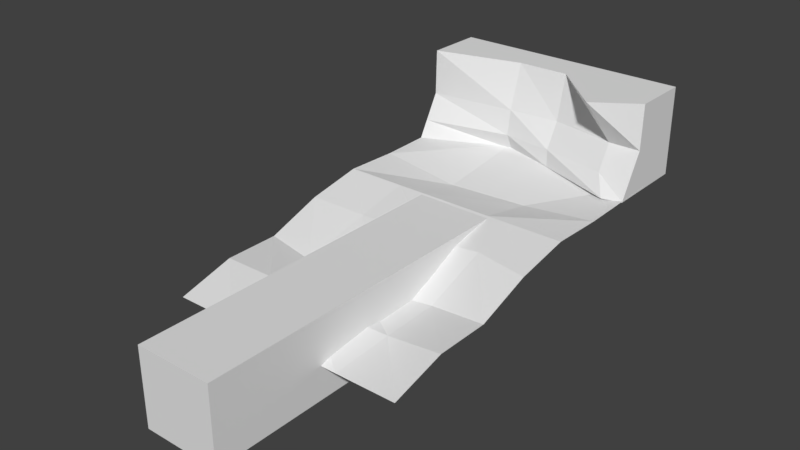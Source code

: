 # Source: Plaform1.blend  (saved by Blender 2.78.0; exported with 4.5.12 LTS)
import bpy
from mathutils import Matrix  # noqa: F401  (used for matrix-valued properties, if any)

bpy.ops.wm.read_factory_settings(use_empty=True)
scene = bpy.context.scene
scene.name = 'Scene'

# ---- collections
col_collection_1 = bpy.data.collections.new('Collection 1'); scene.collection.children.link(col_collection_1)

# ---- materials (node trees are filled in below, after node groups)
mat_sand01material = bpy.data.materials.new('Sand01Material')
mat_sand01material.alpha_threshold = 0.0
mat_sand01material.use_transparent_shadow = False
mat_sand01material.roughness = 0.5

# ---- material node trees

# ---- world
world_world = bpy.data.worlds.new('World'); scene.world = world_world
world_world.color = (0.05088, 0.05088, 0.05088)
world_world.use_sun_shadow = False
world_world.sun_shadow_jitter_overblur = 0.0
world_world.cycles.sampling_method = 'MANUAL'

# ---- meshes
me_cube_001 = bpy.data.meshes.new('Cube.001')
me_cube_001.from_pydata([(-2.552, -15.96, -3.414), (-2.552, -15.96, 1.689), (-2.552, 6.34, -3.414), (-2.552, 6.34, 1.689), (2.552, -15.96, -3.414), (2.552, -15.96, 1.689), (2.552, 6.34, -3.414), (2.552, 6.34, 1.689)], [], [(0, 1, 3, 2), (2, 3, 7, 6), (6, 7, 5, 4), (4, 5, 1, 0), (2, 6, 4, 0), (7, 3, 1, 5)])
me_cube_001.use_remesh_preserve_volume = False
me_cube_001.use_remesh_preserve_attributes = False
me_cube_001.use_mirror_vertex_groups = False
me_cube_001.update()
me_cube = bpy.data.meshes.new('Cube')
me_cube.from_pydata([(-1.0, -1.18, 0.8579), (-1.0, 0.5308, 6.859), (-1.0, 4.451, 0.8579), (-1.0, 4.451, 6.859), (15.0, -1.18, 0.8579), (15.0, 0.5308, 6.859), (15.0, 4.451, 0.8579), (15.0, 4.451, 6.859), (-1.0, 0.461, 3.791), (-1.0, 4.451, 3.791), (15.0, 4.451, 3.791), (15.0, 0.461, 3.791), (11.29, 4.451, 0.8579), (11.29, 4.451, 6.859), (13.67, -1.493, 0.8579), (12.09, -1.478, 6.859), (12.83, 0.461, 3.791), (11.29, 4.451, 3.791), (4.914, 4.451, 0.8579), (4.914, 2.056, 6.859), (4.914, 1.093, 3.791), (4.914, 4.451, 6.859), (4.914, 1.426, 0.8579), (4.914, 4.451, 3.791), (8.393, 4.451, 6.859), (8.393, 0.4189, 0.8579), (8.393, 4.451, 3.791), (8.393, 4.451, 0.8579), (8.393, 2.09, 6.859), (8.393, 1.365, 3.791), (-1.0, 4.451, 2.071), (15.0, 4.451, 2.071), (15.0, -0.5013, 2.071), (-1.0, -0.5013, 2.071), (11.29, 4.451, 2.071), (12.83, -0.5013, 2.071), (4.914, 4.451, 2.071), (4.914, 0.82, 2.071), (8.393, 0.4031, 2.071), (8.393, 4.451, 2.071)], [], [(8, 1, 3, 9), (17, 13, 7, 10), (10, 7, 5, 11), (20, 19, 1, 8), (12, 6, 4, 14), (21, 3, 1, 19), (37, 20, 8, 33), (31, 10, 11, 32), (34, 17, 10, 31), (33, 8, 9, 30), (39, 26, 17, 34), (32, 11, 16, 35), (7, 13, 15, 5), (27, 12, 14, 25), (11, 5, 15, 16), (26, 24, 13, 17), (9, 3, 21, 23), (2, 18, 22, 0), (30, 9, 23, 36), (38, 29, 20, 37), (24, 21, 19, 28), (29, 28, 19, 20), (16, 15, 28, 29), (13, 24, 28, 15), (35, 16, 29, 38), (23, 21, 24, 26), (18, 27, 25, 22), (36, 23, 26, 39), (18, 36, 39, 27), (14, 35, 38, 25), (25, 38, 37, 22), (2, 30, 36, 18), (4, 32, 35, 14), (27, 39, 34, 12), (0, 33, 30, 2), (12, 34, 31, 6), (6, 31, 32, 4), (22, 37, 33, 0)])
_uv = me_cube.uv_layers.new(name='UVMap')
_uv.uv.foreach_set('vector', [0.2244, 0.743, 0.2704, 0.6608, 0.3327, 0.6608, 0.3327, 0.743, 0.5519, 0.743, 0.5519, 0.6608, 0.7711, 0.6608, 0.7711, 0.743, 0.7711, 0.743, 0.7711, 0.6608, 0.8334, 0.6608, 0.8794, 0.743, 0.4407, 0.4943, 0.4407, 0.5885, 0.3311, 0.5885, 0.3311, 0.4943, 0.5503, 0.2458, 0.7695, 0.2458, 0.7695, 0.4001, 0.5503, 0.4001, 0.4407, 0.6508, 0.3311, 0.6508, 0.3311, 0.5885, 0.4407, 0.5885, 0.4407, 0.4472, 0.4407, 0.4943, 0.3311, 0.4943, 0.3311, 0.4472, 0.7711, 0.7841, 0.7711, 0.743, 0.8794, 0.743, 0.9024, 0.7841, 0.5519, 0.7841, 0.5519, 0.743, 0.7711, 0.743, 0.7711, 0.7841, 0.2014, 0.7841, 0.2244, 0.743, 0.3327, 0.743, 0.3327, 0.7841, 0.4971, 0.7841, 0.4971, 0.743, 0.5519, 0.743, 0.5519, 0.7841, 0.7695, 0.4472, 0.7695, 0.4943, 0.5503, 0.4943, 0.5503, 0.4472, 0.7695, 0.6508, 0.5503, 0.6508, 0.5503, 0.5885, 0.7695, 0.5885, 0.4955, 0.2458, 0.5503, 0.2458, 0.5503, 0.4001, 0.4955, 0.4001, 0.7695, 0.4943, 0.7695, 0.5885, 0.5503, 0.5885, 0.5503, 0.4943, 0.4971, 0.743, 0.4971, 0.6608, 0.5519, 0.6608, 0.5519, 0.743, 0.3327, 0.743, 0.3327, 0.6608, 0.4423, 0.6608, 0.4423, 0.743, 0.3311, 0.2458, 0.4407, 0.2458, 0.4407, 0.4001, 0.3311, 0.4001, 0.3327, 0.7841, 0.3327, 0.743, 0.4423, 0.743, 0.4423, 0.7841, 0.4955, 0.4472, 0.4955, 0.4943, 0.4407, 0.4943, 0.4407, 0.4472, 0.4955, 0.6508, 0.4407, 0.6508, 0.4407, 0.5885, 0.4955, 0.5885, 0.4955, 0.4943, 0.4955, 0.5885, 0.4407, 0.5885, 0.4407, 0.4943, 0.5503, 0.4943, 0.5503, 0.5885, 0.4955, 0.5885, 0.4955, 0.4943, 0.5503, 0.6508, 0.4955, 0.6508, 0.4955, 0.5885, 0.5503, 0.5885, 0.5503, 0.4472, 0.5503, 0.4943, 0.4955, 0.4943, 0.4955, 0.4472, 0.4423, 0.743, 0.4423, 0.6608, 0.4971, 0.6608, 0.4971, 0.743, 0.4407, 0.2458, 0.4955, 0.2458, 0.4955, 0.4001, 0.4407, 0.4001, 0.4423, 0.7841, 0.4423, 0.743, 0.4971, 0.743, 0.4971, 0.7841, 0.4423, 0.8253, 0.4423, 0.7841, 0.4971, 0.7841, 0.4971, 0.8253, 0.5503, 0.4001, 0.5503, 0.4472, 0.4955, 0.4472, 0.4955, 0.4001, 0.4955, 0.4001, 0.4955, 0.4472, 0.4407, 0.4472, 0.4407, 0.4001, 0.3327, 0.8253, 0.3327, 0.7841, 0.4423, 0.7841, 0.4423, 0.8253, 0.7695, 0.4001, 0.7695, 0.4472, 0.5503, 0.4472, 0.5503, 0.4001, 0.4971, 0.8253, 0.4971, 0.7841, 0.5519, 0.7841, 0.5519, 0.8253, 0.1784, 0.8253, 0.2014, 0.7841, 0.3327, 0.7841, 0.3327, 0.8253, 0.5519, 0.8253, 0.5519, 0.7841, 0.7711, 0.7841, 0.7711, 0.8253, 0.7711, 0.8253, 0.7711, 0.7841, 0.9024, 0.7841, 0.9254, 0.8253, 0.4407, 0.4001, 0.4407, 0.4472, 0.3311, 0.4472, 0.3311, 0.4001])
me_cube.materials.append(mat_sand01material)
me_cube.use_remesh_preserve_volume = False
me_cube.use_remesh_preserve_attributes = False
me_cube.use_mirror_vertex_groups = False
me_cube.update()
me_plane = bpy.data.meshes.new('Plane')
me_plane.from_pydata([(-1.667, 1.434, 0.4016), (-1.667, -1.902, -0.4324), (1.67, 1.434, 0.4016), (1.67, -1.902, -0.4324), (0.8356, 1.434, 0.4016), (0.001545, 1.434, 0.4036), (-0.8325, 1.434, 0.4016), (-1.667, 0.5996, 0.2079), (-1.667, -0.2344, -0.1544), (-1.667, -1.068, -0.1544), (-0.8325, -1.902, -0.4324), (0.001545, -1.902, -0.4324), (0.8356, -1.902, -0.4324), (1.67, -1.068, -0.1544), (1.67, -0.2344, -0.1544), (1.67, 0.5996, 0.2079), (0.1601, 0.6359, 0.1824), (-0.961, -0.3324, -0.2359), (0.8897, -0.1772, -0.267), (-0.857, -1.154, -0.06136), (-0.09442, -1.185, -0.1682), (0.8823, -1.026, -0.301), (-1.667, 3.66, 0.4016), (1.67, 3.66, 0.4016), (-1.667, 2.259, 0.3685), (1.67, 2.259, 0.3685), (-0.9079, 0.7086, 0.1314), (0.9466, 0.7092, 0.2503), (-0.08627, -0.3466, -0.3144), (-0.5043, 1.434, 0.4016), (-0.5043, 3.66, 0.4016), (-0.5043, 2.213, 0.1888), (0.5942, 1.434, 0.4016), (0.5942, 3.66, 0.4016), (0.5942, 2.307, 0.1888)], [], [(21, 12, 3, 13), (4, 27, 15, 2), (27, 18, 14, 15), (18, 21, 13, 14), (0, 7, 26, 6), (6, 26, 16, 5), (5, 16, 27, 4), (7, 8, 17, 26), (8, 9, 19, 17), (9, 1, 10, 19), (19, 10, 11, 20), (20, 11, 12, 21), (6, 5, 4, 2, 32, 29, 0), (34, 25, 23, 33), (32, 2, 25, 34), (26, 17, 28, 16), (16, 28, 18, 27), (17, 19, 20, 28), (28, 20, 21, 18), (0, 29, 31, 24), (24, 31, 30, 22), (29, 32, 34, 31), (31, 34, 33, 30)])
_uv = me_plane.uv_layers.new(name='UVMap')
_uv.uv.foreach_set('vector', [0.1662, 0.6194, 0.05236, 0.6257, 0.05084, 0.518, 0.164, 0.5144, 0.5139, 0.6585, 0.408, 0.6251, 0.3972, 0.5193, 0.5161, 0.5203, 0.408, 0.6251, 0.2543, 0.6205, 0.2741, 0.5171, 0.3972, 0.5193, 0.2543, 0.6205, 0.1662, 0.6194, 0.164, 0.5144, 0.2741, 0.5171, 0.5143, 0.9479, 0.3641, 0.9376, 0.3779, 0.854, 0.516, 0.8573, 0.516, 0.8573, 0.3779, 0.854, 0.3835, 0.7285, 0.5137, 0.7634, 0.5137, 0.7634, 0.3835, 0.7285, 0.408, 0.6251, 0.5139, 0.6585, 0.3641, 0.9376, 0.2596, 0.9377, 0.2505, 0.8545, 0.3779, 0.854, 0.2596, 0.9377, 0.1598, 0.9362, 0.1523, 0.8387, 0.2505, 0.8545, 0.1598, 0.9362, 0.05192, 0.9367, 0.05118, 0.8345, 0.1523, 0.8387, 0.1523, 0.8387, 0.05118, 0.8345, 0.05169, 0.7318, 0.1471, 0.7453, 0.1471, 0.7453, 0.05169, 0.7318, 0.05236, 0.6257, 0.1662, 0.6194, 0.516, 0.8573, 0.5137, 0.7634, 0.5139, 0.6585, 0.5161, 0.5203, 0.5156, 0.6272, 0.5152, 0.7341, 0.5143, 0.9479, 0.6216, 0.6276, 0.622, 0.5207, 0.7222, 0.5212, 0.7218, 0.6281, 0.5156, 0.6272, 0.5161, 0.5203, 0.622, 0.5207, 0.6216, 0.6276, 0.3779, 0.854, 0.2505, 0.8545, 0.253, 0.7472, 0.3835, 0.7285, 0.3835, 0.7285, 0.253, 0.7472, 0.2543, 0.6205, 0.408, 0.6251, 0.2505, 0.8545, 0.1523, 0.8387, 0.1471, 0.7453, 0.253, 0.7472, 0.253, 0.7472, 0.1471, 0.7453, 0.1662, 0.6194, 0.2543, 0.6205, 0.5143, 0.9479, 0.5152, 0.7341, 0.6211, 0.7345, 0.6202, 0.9483, 0.6202, 0.9483, 0.6211, 0.7345, 0.7213, 0.735, 0.7204, 0.9487, 0.5152, 0.7341, 0.5156, 0.6272, 0.6216, 0.6276, 0.6211, 0.7345, 0.6211, 0.7345, 0.6216, 0.6276, 0.7218, 0.6281, 0.7213, 0.735])
me_plane.materials.append(mat_sand01material)
me_plane.use_remesh_preserve_volume = False
me_plane.use_remesh_preserve_attributes = False
me_plane.use_mirror_vertex_groups = False
me_plane.update()

# ---- objects
ob_cube = bpy.data.objects.new('Cube', me_cube_001)
ob_wall = bpy.data.objects.new('Wall', me_cube)
ob_sand = bpy.data.objects.new('Sand', me_plane)

# ---- transforms, parenting, visibility, modifiers, constraints
ob_cube.location = (0.0, 0.0, 0.0)
ob_cube.lineart.crease_threshold = 0.0
ob_wall.location = (-7.417, 14.59, 0.7318)
ob_wall.lineart.crease_threshold = 0.0
ob_sand.location = (-0.4216, -0.002778, 0.2777)
ob_sand.scale = (4.796, 4.451, 3.597)
ob_sand.lineart.crease_threshold = 0.0

# ---- collection membership
col_collection_1.objects.link(ob_cube)
col_collection_1.objects.link(ob_wall)
col_collection_1.objects.link(ob_sand)

# ---- scene / render settings (as saved in the file)
scene.frame_start = 1; scene.frame_end = 250; scene.frame_set(1)
scene.render.engine = 'BLENDER_EEVEE_NEXT'
scene.render.resolution_percentage = 50
scene.render.dither_intensity = 0.0
scene.render.bake_margin = 6
scene.cycles.use_denoising = False
scene.cycles.samples = 128
scene.cycles.sampling_pattern = 'TABULATED_SOBOL'
scene.cycles.light_sampling_threshold = 0.0
scene.cycles.use_adaptive_sampling = False
scene.cycles.use_light_tree = False
scene.cycles.blur_glossy = 0.0
scene.cycles.sample_clamp_indirect = 0.0
scene.view_settings.view_transform = 'Standard'
bpy.context.view_layer.update()

# ---- added for rendering (the .blend has no active camera and no usable light): camera, sun
cam_auto = bpy.data.cameras.new('AutoCamera')
cam_auto.lens = 50.0
cam_auto.sensor_width = 36.0
cam_auto.clip_end = 1000.0
ob_auto_camera = bpy.data.objects.new('AutoCamera', cam_auto)
scene.collection.objects.link(ob_auto_camera)
ob_auto_camera.location = (36.6215, -42.9035, 31.7181)
ob_auto_camera.rotation_euler = (1.09748, -7.21219e-08, 0.694738)
scene.camera = ob_auto_camera
light_auto_sun = bpy.data.lights.new('AutoSun', 'SUN')
light_auto_sun.energy = 3.0
light_auto_sun.angle = 0.0523599
ob_auto_sun = bpy.data.objects.new('AutoSun', light_auto_sun)
scene.collection.objects.link(ob_auto_sun)
ob_auto_sun.rotation_euler = (0.872665, 0.174533, 0.523599)
bpy.context.view_layer.update()
